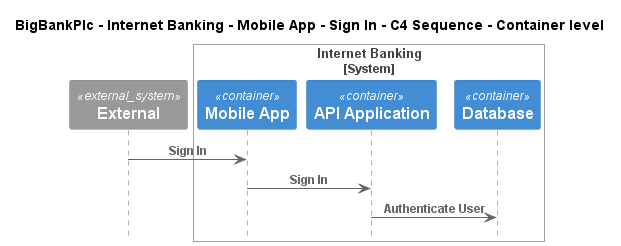

The diagram above was rendered by PlantUML. Its source (embedded in the PNG):
@startuml
!include ..\..\..\..\..\..\..\.c4s\C4_Sequence.puml

title BigBankPlc - Internet Banking - Mobile App - Sign In - C4 Sequence - Container level

System_Ext(C4InterFlow.SoftwareSystems.ExternalSystem, "External", "")

System_Boundary(BigBankPlc.SoftwareSystems.InternetBanking, "Internet Banking")
    Container(BigBankPlc.SoftwareSystems.InternetBanking.Containers.MobileApp, "Mobile App", "", "")
    Container(BigBankPlc.SoftwareSystems.InternetBanking.Containers.APIApplication, "API Application", "", "")
    ContainerDb(BigBankPlc.SoftwareSystems.InternetBanking.Containers.Database, "Database", "", "")
Boundary_End()

Rel(C4InterFlow.SoftwareSystems.ExternalSystem, BigBankPlc.SoftwareSystems.InternetBanking.Containers.MobileApp, "Sign In")
Rel(BigBankPlc.SoftwareSystems.InternetBanking.Containers.MobileApp, BigBankPlc.SoftwareSystems.InternetBanking.Containers.APIApplication, "Sign In")
Rel(BigBankPlc.SoftwareSystems.InternetBanking.Containers.APIApplication, BigBankPlc.SoftwareSystems.InternetBanking.Containers.Database, "Authenticate User")


@enduml